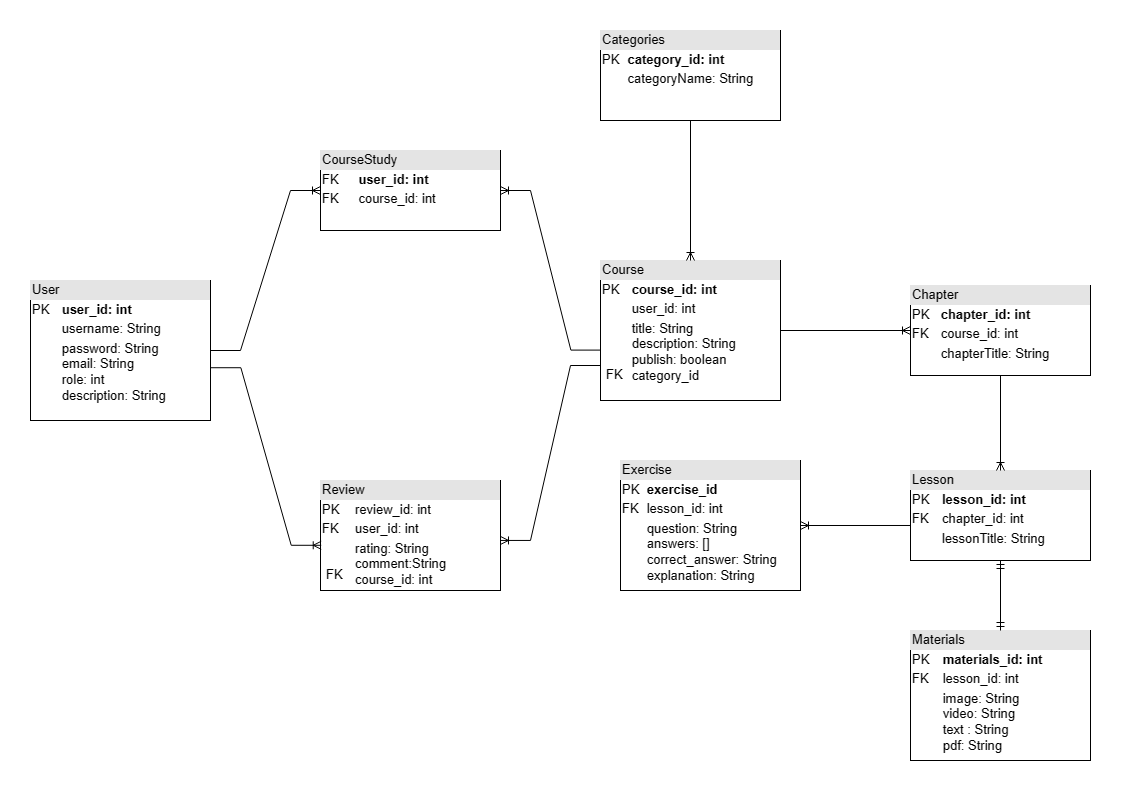

The diagram above was exported from draw.io. Its source (the exported page's mxGraphModel, read from the mxfile embedded in the PNG):
<mxGraphModel dx="1303" dy="1811" grid="1" gridSize="10" guides="1" tooltips="1" connect="1" arrows="1" fold="1" page="1" pageScale="1" pageWidth="850" pageHeight="1100" math="0" shadow="0">
  <root>
    <mxCell id="0" />
    <mxCell id="1" parent="0" />
    <mxCell id="EUf47M9rQOZmV5FWu8hT-5" value="&lt;div style=&quot;box-sizing:border-box;width:100%;background:#e4e4e4;padding:2px;&quot;&gt;User&amp;nbsp;&lt;/div&gt;&lt;table style=&quot;width:100%;font-size:1em;&quot; cellpadding=&quot;2&quot; cellspacing=&quot;0&quot;&gt;&lt;tbody&gt;&lt;tr&gt;&lt;td&gt;PK&lt;/td&gt;&lt;td&gt;&lt;b&gt;user_id: int&lt;/b&gt;&lt;/td&gt;&lt;/tr&gt;&lt;tr&gt;&lt;td&gt;&lt;br&gt;&lt;/td&gt;&lt;td&gt;username: String&lt;br&gt;&lt;/td&gt;&lt;/tr&gt;&lt;tr&gt;&lt;td&gt;&lt;/td&gt;&lt;td&gt;&lt;span style=&quot;font-size: 12px;&quot;&gt;password: String&lt;br&gt;&lt;/span&gt;email: String&lt;br&gt;role: int&lt;br&gt;&lt;span style=&quot;font-size: 12px;&quot;&gt;description: String&lt;/span&gt;&lt;br&gt;&lt;/td&gt;&lt;/tr&gt;&lt;/tbody&gt;&lt;/table&gt;&lt;br&gt;&lt;div&gt;&lt;br&gt;&lt;/div&gt;" style="verticalAlign=top;align=left;overflow=fill;html=1;whiteSpace=wrap;" parent="1" vertex="1">
      <mxGeometry x="240" y="230" width="180" height="140" as="geometry" />
    </mxCell>
    <mxCell id="XFsnvn7qb66WLmklrVD2-1" value="&lt;div style=&quot;box-sizing:border-box;width:100%;background:#e4e4e4;padding:2px;&quot;&gt;CourseStudy&lt;/div&gt;&lt;table style=&quot;width:100%;font-size:1em;&quot; cellpadding=&quot;2&quot; cellspacing=&quot;0&quot;&gt;&lt;tbody&gt;&lt;tr&gt;&lt;td&gt;FK&lt;/td&gt;&lt;td&gt;&lt;b&gt;user_id: int&lt;br&gt;&lt;/b&gt;&lt;/td&gt;&lt;/tr&gt;&lt;tr&gt;&lt;td&gt;FK&lt;/td&gt;&lt;td&gt;course_id: int&lt;/td&gt;&lt;/tr&gt;&lt;tr&gt;&lt;td&gt;&lt;/td&gt;&lt;td&gt;&lt;br&gt;&lt;/td&gt;&lt;/tr&gt;&lt;/tbody&gt;&lt;/table&gt;" style="verticalAlign=top;align=left;overflow=fill;html=1;whiteSpace=wrap;" vertex="1" parent="1">
      <mxGeometry x="530" y="100" width="180" height="80" as="geometry" />
    </mxCell>
    <mxCell id="XFsnvn7qb66WLmklrVD2-2" value="&lt;div style=&quot;box-sizing:border-box;width:100%;background:#e4e4e4;padding:2px;&quot;&gt;Course&lt;/div&gt;&lt;table style=&quot;width:100%;font-size:1em;&quot; cellpadding=&quot;2&quot; cellspacing=&quot;0&quot;&gt;&lt;tbody&gt;&lt;tr&gt;&lt;td&gt;PK&lt;/td&gt;&lt;td&gt;&lt;b&gt;course_id: int&lt;/b&gt;&lt;/td&gt;&lt;/tr&gt;&lt;tr&gt;&lt;td&gt;&lt;br&gt;&lt;/td&gt;&lt;td&gt;user_id: int&lt;br&gt;&lt;/td&gt;&lt;/tr&gt;&lt;tr&gt;&lt;td&gt;&lt;/td&gt;&lt;td&gt;title: String&lt;br&gt;description: String&lt;br&gt;publish: boolean&lt;br&gt;category_id&lt;/td&gt;&lt;/tr&gt;&lt;/tbody&gt;&lt;/table&gt;" style="verticalAlign=top;align=left;overflow=fill;html=1;whiteSpace=wrap;" vertex="1" parent="1">
      <mxGeometry x="810" y="210" width="180" height="140" as="geometry" />
    </mxCell>
    <mxCell id="XFsnvn7qb66WLmklrVD2-3" value="&lt;div style=&quot;box-sizing:border-box;width:100%;background:#e4e4e4;padding:2px;&quot;&gt;Review&lt;/div&gt;&lt;table style=&quot;width:100%;font-size:1em;&quot; cellpadding=&quot;2&quot; cellspacing=&quot;0&quot;&gt;&lt;tbody&gt;&lt;tr&gt;&lt;td&gt;PK&lt;/td&gt;&lt;td&gt;review_id: int&lt;br&gt;&lt;/td&gt;&lt;/tr&gt;&lt;tr&gt;&lt;td&gt;FK&lt;br&gt;&lt;/td&gt;&lt;td&gt;user_id: int&lt;/td&gt;&lt;/tr&gt;&lt;tr&gt;&lt;td&gt;&lt;br&gt;&lt;/td&gt;&lt;td&gt;rating: String&lt;br&gt;comment:String&lt;br&gt;course_id: int&lt;/td&gt;&lt;/tr&gt;&lt;/tbody&gt;&lt;/table&gt;" style="verticalAlign=top;align=left;overflow=fill;html=1;whiteSpace=wrap;" vertex="1" parent="1">
      <mxGeometry x="530" y="430" width="180" height="110" as="geometry" />
    </mxCell>
    <mxCell id="XFsnvn7qb66WLmklrVD2-4" value="&lt;div style=&quot;box-sizing:border-box;width:100%;background:#e4e4e4;padding:2px;&quot;&gt;&lt;span style=&quot;font-size: 12px;&quot;&gt;Categories&lt;/span&gt;&lt;br&gt;&lt;/div&gt;&lt;table style=&quot;width:100%;font-size:1em;&quot; cellpadding=&quot;2&quot; cellspacing=&quot;0&quot;&gt;&lt;tbody&gt;&lt;tr&gt;&lt;td&gt;PK&lt;/td&gt;&lt;td&gt;&lt;b&gt;category_id: int&lt;/b&gt;&lt;/td&gt;&lt;/tr&gt;&lt;tr&gt;&lt;td&gt;&lt;br&gt;&lt;/td&gt;&lt;td&gt;categoryName: String&lt;/td&gt;&lt;/tr&gt;&lt;tr&gt;&lt;td&gt;&lt;/td&gt;&lt;td&gt;&lt;br&gt;&lt;/td&gt;&lt;/tr&gt;&lt;/tbody&gt;&lt;/table&gt;" style="verticalAlign=top;align=left;overflow=fill;html=1;whiteSpace=wrap;" vertex="1" parent="1">
      <mxGeometry x="810" y="-20" width="180" height="90" as="geometry" />
    </mxCell>
    <mxCell id="XFsnvn7qb66WLmklrVD2-5" value="&lt;div style=&quot;box-sizing:border-box;width:100%;background:#e4e4e4;padding:2px;&quot;&gt;Chapter&lt;/div&gt;&lt;table style=&quot;width:100%;font-size:1em;&quot; cellpadding=&quot;2&quot; cellspacing=&quot;0&quot;&gt;&lt;tbody&gt;&lt;tr&gt;&lt;td&gt;PK&lt;/td&gt;&lt;td&gt;&lt;span style=&quot;font-size: 12px;&quot;&gt;&lt;b&gt;chapter_id: int&lt;/b&gt;&lt;/span&gt;&lt;/td&gt;&lt;/tr&gt;&lt;tr&gt;&lt;td&gt;FK&lt;/td&gt;&lt;td&gt;course_id: int&lt;/td&gt;&lt;/tr&gt;&lt;tr&gt;&lt;td&gt;&lt;/td&gt;&lt;td&gt;chapterTitle: String&lt;br&gt;&lt;br&gt;&lt;/td&gt;&lt;/tr&gt;&lt;/tbody&gt;&lt;/table&gt;" style="verticalAlign=top;align=left;overflow=fill;html=1;whiteSpace=wrap;" vertex="1" parent="1">
      <mxGeometry x="1120" y="235" width="180" height="90" as="geometry" />
    </mxCell>
    <mxCell id="XFsnvn7qb66WLmklrVD2-6" value="&lt;div style=&quot;box-sizing:border-box;width:100%;background:#e4e4e4;padding:2px;&quot;&gt;Lesson&lt;/div&gt;&lt;table style=&quot;width:100%;font-size:1em;&quot; cellpadding=&quot;2&quot; cellspacing=&quot;0&quot;&gt;&lt;tbody&gt;&lt;tr&gt;&lt;td&gt;PK&lt;/td&gt;&lt;td&gt;&lt;b&gt;lesson_id: int&lt;/b&gt;&lt;/td&gt;&lt;/tr&gt;&lt;tr&gt;&lt;td&gt;FK&lt;/td&gt;&lt;td&gt;chapter_id: int&lt;/td&gt;&lt;/tr&gt;&lt;tr&gt;&lt;td&gt;&lt;/td&gt;&lt;td&gt;lessonTitle: String&lt;/td&gt;&lt;/tr&gt;&lt;/tbody&gt;&lt;/table&gt;" style="verticalAlign=top;align=left;overflow=fill;html=1;whiteSpace=wrap;" vertex="1" parent="1">
      <mxGeometry x="1120" y="420" width="180" height="90" as="geometry" />
    </mxCell>
    <mxCell id="XFsnvn7qb66WLmklrVD2-7" value="&lt;div style=&quot;box-sizing:border-box;width:100%;background:#e4e4e4;padding:2px;&quot;&gt;Exercise&lt;/div&gt;&lt;table style=&quot;width:100%;font-size:1em;&quot; cellpadding=&quot;2&quot; cellspacing=&quot;0&quot;&gt;&lt;tbody&gt;&lt;tr&gt;&lt;td&gt;PK&lt;/td&gt;&lt;td&gt;&lt;b&gt;exercise_id&lt;/b&gt;&lt;/td&gt;&lt;/tr&gt;&lt;tr&gt;&lt;td&gt;FK&lt;/td&gt;&lt;td&gt;lesson_id: int&lt;/td&gt;&lt;/tr&gt;&lt;tr&gt;&lt;td&gt;&lt;/td&gt;&lt;td&gt;question: String&lt;br&gt;answers: []&lt;br&gt;&lt;span style=&quot;font-size: 12px;&quot;&gt;correct_answer: String&lt;br&gt;explanation: String&lt;/span&gt;&lt;br&gt;&lt;/td&gt;&lt;/tr&gt;&lt;/tbody&gt;&lt;/table&gt;" style="verticalAlign=top;align=left;overflow=fill;html=1;whiteSpace=wrap;" vertex="1" parent="1">
      <mxGeometry x="830" y="410" width="180" height="130" as="geometry" />
    </mxCell>
    <mxCell id="XFsnvn7qb66WLmklrVD2-8" value="&lt;div style=&quot;box-sizing:border-box;width:100%;background:#e4e4e4;padding:2px;&quot;&gt;Materials&lt;/div&gt;&lt;table style=&quot;width:100%;font-size:1em;&quot; cellpadding=&quot;2&quot; cellspacing=&quot;0&quot;&gt;&lt;tbody&gt;&lt;tr&gt;&lt;td&gt;PK&lt;/td&gt;&lt;td&gt;&lt;span style=&quot;font-size: 12px;&quot;&gt;&lt;b&gt;materials_id: int&lt;/b&gt;&lt;/span&gt;&lt;/td&gt;&lt;/tr&gt;&lt;tr&gt;&lt;td&gt;FK&lt;/td&gt;&lt;td&gt;lesson_id: int&lt;/td&gt;&lt;/tr&gt;&lt;tr&gt;&lt;td&gt;&lt;/td&gt;&lt;td&gt;image: String&lt;br&gt;video: String&lt;br&gt;text : String&lt;br&gt;pdf: String&lt;br&gt;&lt;br&gt;&lt;br&gt;&lt;/td&gt;&lt;/tr&gt;&lt;/tbody&gt;&lt;/table&gt;" style="verticalAlign=top;align=left;overflow=fill;html=1;whiteSpace=wrap;" vertex="1" parent="1">
      <mxGeometry x="1120" y="580" width="180" height="130" as="geometry" />
    </mxCell>
    <mxCell id="XFsnvn7qb66WLmklrVD2-9" value="" style="edgeStyle=entityRelationEdgeStyle;fontSize=12;html=1;endArrow=ERoneToMany;rounded=0;entryX=0;entryY=0.5;entryDx=0;entryDy=0;" edge="1" parent="1" source="EUf47M9rQOZmV5FWu8hT-5" target="XFsnvn7qb66WLmklrVD2-1">
      <mxGeometry width="100" height="100" relative="1" as="geometry">
        <mxPoint x="700" y="260" as="sourcePoint" />
        <mxPoint x="800" y="160" as="targetPoint" />
      </mxGeometry>
    </mxCell>
    <mxCell id="XFsnvn7qb66WLmklrVD2-10" value="" style="edgeStyle=entityRelationEdgeStyle;fontSize=12;html=1;endArrow=ERoneToMany;rounded=0;exitX=0.002;exitY=0.64;exitDx=0;exitDy=0;exitPerimeter=0;" edge="1" parent="1" source="XFsnvn7qb66WLmklrVD2-2" target="XFsnvn7qb66WLmklrVD2-1">
      <mxGeometry width="100" height="100" relative="1" as="geometry">
        <mxPoint x="640" y="320" as="sourcePoint" />
        <mxPoint x="740" y="220" as="targetPoint" />
      </mxGeometry>
    </mxCell>
    <mxCell id="XFsnvn7qb66WLmklrVD2-11" value="" style="edgeStyle=entityRelationEdgeStyle;fontSize=12;html=1;endArrow=ERoneToMany;rounded=0;exitX=1.002;exitY=0.623;exitDx=0;exitDy=0;exitPerimeter=0;entryX=0.004;entryY=0.589;entryDx=0;entryDy=0;entryPerimeter=0;" edge="1" parent="1" source="EUf47M9rQOZmV5FWu8hT-5" target="XFsnvn7qb66WLmklrVD2-3">
      <mxGeometry width="100" height="100" relative="1" as="geometry">
        <mxPoint x="700" y="440" as="sourcePoint" />
        <mxPoint x="800" y="340" as="targetPoint" />
      </mxGeometry>
    </mxCell>
    <mxCell id="XFsnvn7qb66WLmklrVD2-12" value="" style="edgeStyle=entityRelationEdgeStyle;fontSize=12;html=1;endArrow=ERoneToMany;rounded=0;entryX=1;entryY=0.545;entryDx=0;entryDy=0;entryPerimeter=0;exitX=0;exitY=0.75;exitDx=0;exitDy=0;" edge="1" parent="1" source="XFsnvn7qb66WLmklrVD2-2" target="XFsnvn7qb66WLmklrVD2-3">
      <mxGeometry width="100" height="100" relative="1" as="geometry">
        <mxPoint x="590" y="360" as="sourcePoint" />
        <mxPoint x="690" y="260" as="targetPoint" />
      </mxGeometry>
    </mxCell>
    <mxCell id="XFsnvn7qb66WLmklrVD2-14" value="" style="fontSize=12;html=1;endArrow=ERmandOne;startArrow=ERmandOne;rounded=0;exitX=0.5;exitY=0;exitDx=0;exitDy=0;entryX=0.5;entryY=1;entryDx=0;entryDy=0;" edge="1" parent="1" source="XFsnvn7qb66WLmklrVD2-8" target="XFsnvn7qb66WLmklrVD2-6">
      <mxGeometry width="100" height="100" relative="1" as="geometry">
        <mxPoint x="820" y="470" as="sourcePoint" />
        <mxPoint x="920" y="370" as="targetPoint" />
      </mxGeometry>
    </mxCell>
    <mxCell id="XFsnvn7qb66WLmklrVD2-15" value="" style="fontSize=12;html=1;endArrow=ERoneToMany;rounded=0;exitX=0;exitY=0.611;exitDx=0;exitDy=0;exitPerimeter=0;" edge="1" parent="1" source="XFsnvn7qb66WLmklrVD2-6" target="XFsnvn7qb66WLmklrVD2-7">
      <mxGeometry width="100" height="100" relative="1" as="geometry">
        <mxPoint x="1100" y="500" as="sourcePoint" />
        <mxPoint x="1190" y="370" as="targetPoint" />
      </mxGeometry>
    </mxCell>
    <mxCell id="XFsnvn7qb66WLmklrVD2-16" value="" style="fontSize=12;html=1;endArrow=ERoneToMany;rounded=0;exitX=0.5;exitY=1;exitDx=0;exitDy=0;entryX=0.5;entryY=0;entryDx=0;entryDy=0;" edge="1" parent="1" source="XFsnvn7qb66WLmklrVD2-5" target="XFsnvn7qb66WLmklrVD2-6">
      <mxGeometry width="100" height="100" relative="1" as="geometry">
        <mxPoint x="970" y="470" as="sourcePoint" />
        <mxPoint x="1070" y="370" as="targetPoint" />
      </mxGeometry>
    </mxCell>
    <mxCell id="XFsnvn7qb66WLmklrVD2-17" value="" style="fontSize=12;html=1;endArrow=ERoneToMany;rounded=0;exitX=1;exitY=0.5;exitDx=0;exitDy=0;entryX=0;entryY=0.5;entryDx=0;entryDy=0;" edge="1" parent="1" source="XFsnvn7qb66WLmklrVD2-2" target="XFsnvn7qb66WLmklrVD2-5">
      <mxGeometry width="100" height="100" relative="1" as="geometry">
        <mxPoint x="1220" y="330" as="sourcePoint" />
        <mxPoint x="1090" y="280" as="targetPoint" />
      </mxGeometry>
    </mxCell>
    <mxCell id="XFsnvn7qb66WLmklrVD2-18" value="" style="fontSize=12;html=1;endArrow=ERoneToMany;rounded=0;exitX=0.5;exitY=1;exitDx=0;exitDy=0;entryX=0.5;entryY=0;entryDx=0;entryDy=0;" edge="1" parent="1" source="XFsnvn7qb66WLmklrVD2-4" target="XFsnvn7qb66WLmklrVD2-2">
      <mxGeometry width="100" height="100" relative="1" as="geometry">
        <mxPoint x="880" y="110" as="sourcePoint" />
        <mxPoint x="880" y="210" as="targetPoint" />
      </mxGeometry>
    </mxCell>
    <mxCell id="XFsnvn7qb66WLmklrVD2-19" value="FK" style="text;strokeColor=none;fillColor=none;spacingLeft=4;spacingRight=4;overflow=hidden;rotatable=0;points=[[0,0.5],[1,0.5]];portConstraint=eastwest;fontSize=12;whiteSpace=wrap;html=1;" vertex="1" parent="1">
      <mxGeometry x="530" y="510" width="40" height="30" as="geometry" />
    </mxCell>
    <mxCell id="XFsnvn7qb66WLmklrVD2-20" value="FK" style="text;strokeColor=none;fillColor=none;spacingLeft=4;spacingRight=4;overflow=hidden;rotatable=0;points=[[0,0.5],[1,0.5]];portConstraint=eastwest;fontSize=12;whiteSpace=wrap;html=1;" vertex="1" parent="1">
      <mxGeometry x="810" y="310" width="40" height="30" as="geometry" />
    </mxCell>
  </root>
</mxGraphModel>